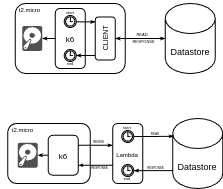

The diagram above was exported from draw.io. Its source (the exported page's mxGraphModel, read from the mxfile embedded in the PNG):
<mxGraphModel dx="1434" dy="754" grid="1" gridSize="10" guides="1" tooltips="1" connect="1" arrows="1" fold="1" page="1" pageScale="1" pageWidth="1169" pageHeight="827" math="0" shadow="0">
  <root>
    <mxCell id="0" />
    <mxCell id="1" parent="0" />
    <mxCell id="C-G_HKOAUFFX96hXO-oo-1" value="&lt;font style=&quot;font-size: 9px;&quot;&gt;Datastore&lt;/font&gt;" style="shape=cylinder3;whiteSpace=wrap;html=1;boundedLbl=1;backgroundOutline=1;size=15;" parent="1" vertex="1">
      <mxGeometry x="813.75" y="205" width="50" height="70" as="geometry" />
    </mxCell>
    <mxCell id="C-G_HKOAUFFX96hXO-oo-3" value="" style="rounded=1;whiteSpace=wrap;html=1;" parent="1" vertex="1">
      <mxGeometry x="663.75" y="205" width="110" height="70" as="geometry" />
    </mxCell>
    <mxCell id="C-G_HKOAUFFX96hXO-oo-7" value="" style="group" parent="1" vertex="1" connectable="0">
      <mxGeometry x="743.75" y="218.5" width="20" height="43" as="geometry" />
    </mxCell>
    <mxCell id="C-G_HKOAUFFX96hXO-oo-5" value="" style="rounded=1;whiteSpace=wrap;html=1;" parent="C-G_HKOAUFFX96hXO-oo-7" vertex="1">
      <mxGeometry width="20" height="43" as="geometry" />
    </mxCell>
    <mxCell id="C-G_HKOAUFFX96hXO-oo-6" value="&lt;font style=&quot;font-size: 7px;&quot;&gt;CLIENT&lt;/font&gt;" style="text;html=1;align=center;verticalAlign=middle;whiteSpace=wrap;rounded=0;rotation=-90;" parent="C-G_HKOAUFFX96hXO-oo-7" vertex="1">
      <mxGeometry x="-11" y="16.5" width="40" height="10" as="geometry" />
    </mxCell>
    <mxCell id="C-G_HKOAUFFX96hXO-oo-9" value="" style="group" parent="1" vertex="1" connectable="0">
      <mxGeometry x="703.75" y="210" width="30" height="60" as="geometry" />
    </mxCell>
    <mxCell id="C-G_HKOAUFFX96hXO-oo-10" value="&lt;font style=&quot;font-size: 8px;&quot;&gt;k6&lt;/font&gt;" style="rounded=1;whiteSpace=wrap;html=1;" parent="C-G_HKOAUFFX96hXO-oo-9" vertex="1">
      <mxGeometry width="30" height="59.999999999999986" as="geometry" />
    </mxCell>
    <mxCell id="C-G_HKOAUFFX96hXO-oo-13" value="" style="points=[[0.145,0.145,0],[0.5,0,0],[0.855,0.145,0],[1,0.5,0],[0.855,0.855,0],[0.5,1,0],[0.145,0.855,0],[0,0.5,0]];shape=mxgraph.bpmn.event;html=1;verticalLabelPosition=bottom;labelBackgroundColor=#ffffff;verticalAlign=top;align=center;perimeter=ellipsePerimeter;outlineConnect=0;aspect=fixed;outline=standard;symbol=timer;" parent="C-G_HKOAUFFX96hXO-oo-9" vertex="1">
      <mxGeometry x="9" y="7" width="12" height="12" as="geometry" />
    </mxCell>
    <mxCell id="C-G_HKOAUFFX96hXO-oo-14" value="" style="points=[[0.145,0.145,0],[0.5,0,0],[0.855,0.145,0],[1,0.5,0],[0.855,0.855,0],[0.5,1,0],[0.145,0.855,0],[0,0.5,0]];shape=mxgraph.bpmn.event;html=1;verticalLabelPosition=bottom;labelBackgroundColor=#ffffff;verticalAlign=top;align=center;perimeter=ellipsePerimeter;outlineConnect=0;aspect=fixed;outline=standard;symbol=timer;" parent="C-G_HKOAUFFX96hXO-oo-9" vertex="1">
      <mxGeometry x="9" y="41" width="12" height="12" as="geometry" />
    </mxCell>
    <mxCell id="C-G_HKOAUFFX96hXO-oo-23" style="edgeStyle=orthogonalEdgeStyle;rounded=0;orthogonalLoop=1;jettySize=auto;html=1;endSize=2;endArrow=classicThin;endFill=1;" parent="C-G_HKOAUFFX96hXO-oo-9" edge="1">
      <mxGeometry relative="1" as="geometry">
        <mxPoint x="40" y="47" as="sourcePoint" />
        <mxPoint x="21" y="46.99000000000001" as="targetPoint" />
      </mxGeometry>
    </mxCell>
    <mxCell id="C-G_HKOAUFFX96hXO-oo-32" value="&lt;font style=&quot;font-size: 4px;&quot;&gt;start&lt;/font&gt;" style="text;html=1;align=center;verticalAlign=middle;whiteSpace=wrap;rounded=0;" parent="C-G_HKOAUFFX96hXO-oo-9" vertex="1">
      <mxGeometry x="5" y="-4" width="20" height="12" as="geometry" />
    </mxCell>
    <mxCell id="C-G_HKOAUFFX96hXO-oo-33" value="&lt;font style=&quot;font-size: 4px;&quot;&gt;end&lt;/font&gt;" style="text;html=1;align=center;verticalAlign=middle;whiteSpace=wrap;rounded=0;" parent="C-G_HKOAUFFX96hXO-oo-9" vertex="1">
      <mxGeometry x="5" y="47" width="20" height="12" as="geometry" />
    </mxCell>
    <mxCell id="C-G_HKOAUFFX96hXO-oo-15" value="" style="sketch=0;pointerEvents=1;shadow=0;dashed=0;html=1;strokeColor=none;fillColor=#505050;labelPosition=center;verticalLabelPosition=bottom;verticalAlign=top;outlineConnect=0;align=center;shape=mxgraph.office.devices.hard_disk;" parent="1" vertex="1">
      <mxGeometry x="670.75" y="227.5" width="20" height="25" as="geometry" />
    </mxCell>
    <mxCell id="C-G_HKOAUFFX96hXO-oo-21" style="edgeStyle=orthogonalEdgeStyle;rounded=0;orthogonalLoop=1;jettySize=auto;html=1;entryX=0.008;entryY=0.114;entryDx=0;entryDy=0;entryPerimeter=0;endSize=2;endArrow=classicThin;endFill=1;" parent="1" source="C-G_HKOAUFFX96hXO-oo-13" target="C-G_HKOAUFFX96hXO-oo-5" edge="1">
      <mxGeometry relative="1" as="geometry">
        <Array as="points">
          <mxPoint x="744.75" y="223" />
        </Array>
      </mxGeometry>
    </mxCell>
    <mxCell id="C-G_HKOAUFFX96hXO-oo-24" style="edgeStyle=orthogonalEdgeStyle;rounded=0;orthogonalLoop=1;jettySize=auto;html=1;entryX=0;entryY=0.5;entryDx=0;entryDy=0;entryPerimeter=0;endSize=2;endArrow=classicThin;endFill=1;startArrow=classicThin;startFill=1;startSize=2;" parent="1" source="C-G_HKOAUFFX96hXO-oo-5" target="C-G_HKOAUFFX96hXO-oo-1" edge="1">
      <mxGeometry relative="1" as="geometry" />
    </mxCell>
    <mxCell id="C-G_HKOAUFFX96hXO-oo-26" value="&lt;font style=&quot;font-size: 4px;&quot;&gt;READ&lt;/font&gt;" style="text;html=1;align=center;verticalAlign=middle;whiteSpace=wrap;rounded=0;" parent="1" vertex="1">
      <mxGeometry x="781.25" y="228" width="20" height="12" as="geometry" />
    </mxCell>
    <mxCell id="C-G_HKOAUFFX96hXO-oo-27" value="&lt;font style=&quot;font-size: 4px;&quot;&gt;RESPONSE&lt;/font&gt;" style="text;html=1;align=center;verticalAlign=middle;whiteSpace=wrap;rounded=0;" parent="1" vertex="1">
      <mxGeometry x="774.75" y="236" width="35" height="10" as="geometry" />
    </mxCell>
    <mxCell id="C-G_HKOAUFFX96hXO-oo-31" value="" style="endArrow=classicThin;html=1;rounded=0;exitX=0;exitY=0.5;exitDx=0;exitDy=0;endSize=2;endFill=1;" parent="1" source="C-G_HKOAUFFX96hXO-oo-10" target="C-G_HKOAUFFX96hXO-oo-15" edge="1">
      <mxGeometry width="50" height="50" relative="1" as="geometry">
        <mxPoint x="743.75" y="230" as="sourcePoint" />
        <mxPoint x="693.75" y="240" as="targetPoint" />
      </mxGeometry>
    </mxCell>
    <mxCell id="C-G_HKOAUFFX96hXO-oo-40" value="&lt;font style=&quot;font-size: 9px;&quot;&gt;Datastore&lt;/font&gt;" style="shape=cylinder3;whiteSpace=wrap;html=1;boundedLbl=1;backgroundOutline=1;size=15;" parent="1" vertex="1">
      <mxGeometry x="821.25" y="320" width="50" height="70" as="geometry" />
    </mxCell>
    <mxCell id="C-G_HKOAUFFX96hXO-oo-41" value="" style="rounded=1;whiteSpace=wrap;html=1;" parent="1" vertex="1">
      <mxGeometry x="656.25" y="325" width="82.5" height="60" as="geometry" />
    </mxCell>
    <mxCell id="C-G_HKOAUFFX96hXO-oo-45" value="" style="group" parent="1" vertex="1" connectable="0">
      <mxGeometry x="696.75" y="336.75" width="30" height="40" as="geometry" />
    </mxCell>
    <mxCell id="C-G_HKOAUFFX96hXO-oo-46" value="&lt;font style=&quot;font-size: 8px;&quot;&gt;k6&lt;/font&gt;" style="rounded=1;whiteSpace=wrap;html=1;" parent="C-G_HKOAUFFX96hXO-oo-45" vertex="1">
      <mxGeometry width="30" height="39.99999999999999" as="geometry" />
    </mxCell>
    <mxCell id="C-G_HKOAUFFX96hXO-oo-52" value="" style="sketch=0;pointerEvents=1;shadow=0;dashed=0;html=1;strokeColor=none;fillColor=#505050;labelPosition=center;verticalLabelPosition=bottom;verticalAlign=top;outlineConnect=0;align=center;shape=mxgraph.office.devices.hard_disk;" parent="1" vertex="1">
      <mxGeometry x="666.25" y="344.25" width="20" height="25" as="geometry" />
    </mxCell>
    <mxCell id="C-G_HKOAUFFX96hXO-oo-57" value="" style="endArrow=classicThin;html=1;rounded=0;exitX=0;exitY=0.5;exitDx=0;exitDy=0;endSize=2;endFill=1;" parent="1" source="C-G_HKOAUFFX96hXO-oo-46" target="C-G_HKOAUFFX96hXO-oo-52" edge="1">
      <mxGeometry width="50" height="50" relative="1" as="geometry">
        <mxPoint x="739.25" y="346.75" as="sourcePoint" />
        <mxPoint x="689.25" y="356.75" as="targetPoint" />
      </mxGeometry>
    </mxCell>
    <mxCell id="C-G_HKOAUFFX96hXO-oo-59" value="" style="group" parent="1" vertex="1" connectable="0">
      <mxGeometry x="761.25" y="325" width="30" height="60" as="geometry" />
    </mxCell>
    <mxCell id="C-G_HKOAUFFX96hXO-oo-60" value="&lt;font style=&quot;font-size: 6px; line-height: 40%;&quot;&gt;Lambda&lt;/font&gt;" style="rounded=1;whiteSpace=wrap;html=1;" parent="C-G_HKOAUFFX96hXO-oo-59" vertex="1">
      <mxGeometry width="30" height="59.999999999999986" as="geometry" />
    </mxCell>
    <mxCell id="C-G_HKOAUFFX96hXO-oo-61" value="" style="points=[[0.145,0.145,0],[0.5,0,0],[0.855,0.145,0],[1,0.5,0],[0.855,0.855,0],[0.5,1,0],[0.145,0.855,0],[0,0.5,0]];shape=mxgraph.bpmn.event;html=1;verticalLabelPosition=bottom;labelBackgroundColor=#ffffff;verticalAlign=top;align=center;perimeter=ellipsePerimeter;outlineConnect=0;aspect=fixed;outline=standard;symbol=timer;" parent="C-G_HKOAUFFX96hXO-oo-59" vertex="1">
      <mxGeometry x="9" y="7" width="12" height="12" as="geometry" />
    </mxCell>
    <mxCell id="C-G_HKOAUFFX96hXO-oo-62" value="" style="points=[[0.145,0.145,0],[0.5,0,0],[0.855,0.145,0],[1,0.5,0],[0.855,0.855,0],[0.5,1,0],[0.145,0.855,0],[0,0.5,0]];shape=mxgraph.bpmn.event;html=1;verticalLabelPosition=bottom;labelBackgroundColor=#ffffff;verticalAlign=top;align=center;perimeter=ellipsePerimeter;outlineConnect=0;aspect=fixed;outline=standard;symbol=timer;" parent="C-G_HKOAUFFX96hXO-oo-59" vertex="1">
      <mxGeometry x="9" y="41" width="12" height="12" as="geometry" />
    </mxCell>
    <mxCell id="C-G_HKOAUFFX96hXO-oo-64" value="&lt;font style=&quot;font-size: 4px;&quot;&gt;start&lt;/font&gt;" style="text;html=1;align=center;verticalAlign=middle;whiteSpace=wrap;rounded=0;" parent="C-G_HKOAUFFX96hXO-oo-59" vertex="1">
      <mxGeometry x="5" y="-4" width="20" height="12" as="geometry" />
    </mxCell>
    <mxCell id="C-G_HKOAUFFX96hXO-oo-65" value="&lt;font style=&quot;font-size: 4px;&quot;&gt;end&lt;/font&gt;" style="text;html=1;align=center;verticalAlign=middle;whiteSpace=wrap;rounded=0;" parent="C-G_HKOAUFFX96hXO-oo-59" vertex="1">
      <mxGeometry x="5" y="47" width="20" height="12" as="geometry" />
    </mxCell>
    <mxCell id="C-G_HKOAUFFX96hXO-oo-66" style="edgeStyle=orthogonalEdgeStyle;rounded=0;orthogonalLoop=1;jettySize=auto;html=1;entryX=0.023;entryY=0.254;entryDx=0;entryDy=0;entryPerimeter=0;endSize=2;endArrow=classicThin;endFill=1;" parent="1" source="C-G_HKOAUFFX96hXO-oo-61" target="C-G_HKOAUFFX96hXO-oo-40" edge="1">
      <mxGeometry relative="1" as="geometry" />
    </mxCell>
    <mxCell id="C-G_HKOAUFFX96hXO-oo-67" style="edgeStyle=orthogonalEdgeStyle;rounded=0;orthogonalLoop=1;jettySize=auto;html=1;exitX=0.002;exitY=0.744;exitDx=0;exitDy=0;exitPerimeter=0;entryX=1;entryY=0.5;entryDx=0;entryDy=0;entryPerimeter=0;endSize=2;endArrow=classicThin;endFill=1;" parent="1" source="C-G_HKOAUFFX96hXO-oo-40" target="C-G_HKOAUFFX96hXO-oo-62" edge="1">
      <mxGeometry relative="1" as="geometry" />
    </mxCell>
    <mxCell id="C-G_HKOAUFFX96hXO-oo-68" value="&lt;font style=&quot;font-size: 3px;&quot;&gt;READ&lt;/font&gt;" style="text;html=1;align=center;verticalAlign=middle;whiteSpace=wrap;rounded=0;" parent="1" vertex="1">
      <mxGeometry x="793.75" y="327" width="20" height="12" as="geometry" />
    </mxCell>
    <mxCell id="C-G_HKOAUFFX96hXO-oo-69" value="&lt;font style=&quot;font-size: 3px;&quot;&gt;RESPONSE&lt;/font&gt;" style="text;html=1;align=center;verticalAlign=middle;whiteSpace=wrap;rounded=0;" parent="1" vertex="1">
      <mxGeometry x="787.25" y="362" width="35" height="10" as="geometry" />
    </mxCell>
    <mxCell id="C-G_HKOAUFFX96hXO-oo-70" value="&lt;font style=&quot;font-size: 6px;&quot;&gt;t2.micro&lt;/font&gt;" style="text;html=1;align=center;verticalAlign=middle;whiteSpace=wrap;rounded=0;" parent="1" vertex="1">
      <mxGeometry x="656.25" y="202" width="45" height="15" as="geometry" />
    </mxCell>
    <mxCell id="C-G_HKOAUFFX96hXO-oo-71" value="&lt;font style=&quot;font-size: 6px;&quot;&gt;t2.micro&lt;/font&gt;" style="text;html=1;align=center;verticalAlign=middle;whiteSpace=wrap;rounded=0;" parent="1" vertex="1">
      <mxGeometry x="648.75" y="322.25" width="45" height="15" as="geometry" />
    </mxCell>
    <mxCell id="C-G_HKOAUFFX96hXO-oo-74" style="edgeStyle=orthogonalEdgeStyle;rounded=0;orthogonalLoop=1;jettySize=auto;html=1;exitX=1;exitY=0.25;exitDx=0;exitDy=0;entryX=0;entryY=0.363;entryDx=0;entryDy=0;entryPerimeter=0;endSize=2;endArrow=classicThin;endFill=1;" parent="1" source="C-G_HKOAUFFX96hXO-oo-46" target="C-G_HKOAUFFX96hXO-oo-60" edge="1">
      <mxGeometry relative="1" as="geometry" />
    </mxCell>
    <mxCell id="C-G_HKOAUFFX96hXO-oo-75" style="edgeStyle=orthogonalEdgeStyle;rounded=0;orthogonalLoop=1;jettySize=auto;html=1;exitX=0;exitY=0.696;exitDx=0;exitDy=0;entryX=1;entryY=0.75;entryDx=0;entryDy=0;exitPerimeter=0;endSize=2;endArrow=classicThin;endFill=1;" parent="1" source="C-G_HKOAUFFX96hXO-oo-60" target="C-G_HKOAUFFX96hXO-oo-46" edge="1">
      <mxGeometry relative="1" as="geometry" />
    </mxCell>
    <mxCell id="C-G_HKOAUFFX96hXO-oo-76" value="&lt;font style=&quot;font-size: 3px;&quot;&gt;RESPONSE&lt;/font&gt;" style="text;html=1;align=center;verticalAlign=middle;whiteSpace=wrap;rounded=0;" parent="1" vertex="1">
      <mxGeometry x="731.25" y="362" width="35" height="10" as="geometry" />
    </mxCell>
    <mxCell id="C-G_HKOAUFFX96hXO-oo-77" value="&lt;font style=&quot;font-size: 3px;&quot;&gt;INVOKE&lt;/font&gt;" style="text;html=1;align=center;verticalAlign=middle;whiteSpace=wrap;rounded=0;" parent="1" vertex="1">
      <mxGeometry x="730.25" y="336" width="35" height="10" as="geometry" />
    </mxCell>
  </root>
</mxGraphModel>